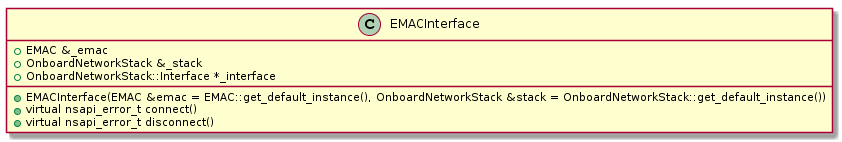

The diagram above was rendered by PlantUML. Its source (embedded in the PNG):
@startuml
class EMACInterface {
  +EMACInterface(EMAC &emac = EMAC::get_default_instance(), OnboardNetworkStack &stack = OnboardNetworkStack::get_default_instance())
  +virtual nsapi_error_t connect()
  +virtual nsapi_error_t disconnect()

    +EMAC &_emac
    +OnboardNetworkStack &_stack
    +OnboardNetworkStack::Interface *_interface
}
@enduml